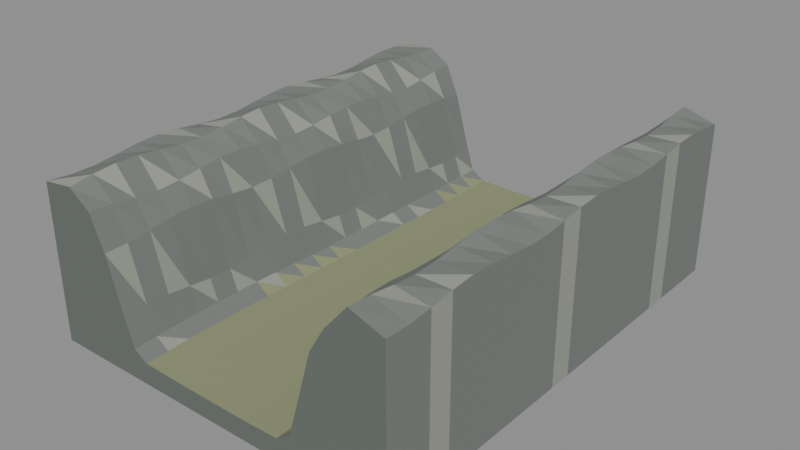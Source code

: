 # Source: source.blend  (saved by Blender 4.3.34; exported with 4.5.12 LTS)
import bpy
from mathutils import Matrix  # noqa: F401  (used for matrix-valued properties, if any)

bpy.ops.wm.read_factory_settings(use_empty=True)
scene = bpy.context.scene
scene.name = 'Scene'

# ---- collections
col_export = bpy.data.collections.new('EXPORT'); scene.collection.children.link(col_export)

# ---- materials (node trees are filled in below, after node groups)
mat_rock = bpy.data.materials.new('rock')
mat_rock.use_backface_culling = True
mat_rock.diffuse_color = (0.1845, 0.2016, 0.1878, 1.0)
mat_rock.roughness = 0.85
mat_rocklight = bpy.data.materials.new('rocklight')
mat_rocklight.use_backface_culling = True
mat_rocklight.diffuse_color = (0.314, 0.3372, 0.2831, 1.0)
mat_rocklight.roughness = 0.85
mat_floor = bpy.data.materials.new('floor')
mat_floor.use_backface_culling = True
mat_floor.diffuse_color = (0.2705, 0.2961, 0.162, 1.0)
mat_floor.roughness = 0.85
mat_cut = bpy.data.materials.new('cut')
mat_cut.use_backface_culling = True
mat_cut.diffuse_color = (0.1274, 0.147, 0.1301, 1.0)
mat_cut.roughness = 0.85

# ---- material node trees
mat_rock.use_nodes = True; mat_rock.node_tree.nodes.clear()
_N = mat_rock.node_tree.nodes; _L = mat_rock.node_tree.links
n0 = _N.new('ShaderNodeBsdfPrincipled'); n0.name = 'Principled BSDF'; n0.location = (0, 0)
n0.inputs[0].default_value = (0.1845, 0.2016, 0.1878, 1.0)
n0.inputs[2].default_value = 0.85
n1 = _N.new('ShaderNodeOutputMaterial'); n1.name = 'Material Output'; n1.location = (0, 0)
_L.new(n0.outputs[0], n1.inputs[0])
n1.is_active_output = True
mat_rocklight.use_nodes = True; mat_rocklight.node_tree.nodes.clear()
_N = mat_rocklight.node_tree.nodes; _L = mat_rocklight.node_tree.links
n0 = _N.new('ShaderNodeBsdfPrincipled'); n0.name = 'Principled BSDF'; n0.location = (0, 0)
n0.inputs[0].default_value = (0.314, 0.3372, 0.2831, 1.0)
n0.inputs[2].default_value = 0.85
n1 = _N.new('ShaderNodeOutputMaterial'); n1.name = 'Material Output'; n1.location = (0, 0)
_L.new(n0.outputs[0], n1.inputs[0])
n1.is_active_output = True
mat_floor.use_nodes = True; mat_floor.node_tree.nodes.clear()
_N = mat_floor.node_tree.nodes; _L = mat_floor.node_tree.links
n0 = _N.new('ShaderNodeBsdfPrincipled'); n0.name = 'Principled BSDF'; n0.location = (0, 0)
n0.inputs[0].default_value = (0.2705, 0.2961, 0.162, 1.0)
n0.inputs[2].default_value = 0.85
n1 = _N.new('ShaderNodeOutputMaterial'); n1.name = 'Material Output'; n1.location = (0, 0)
_L.new(n0.outputs[0], n1.inputs[0])
n1.is_active_output = True
mat_cut.use_nodes = True; mat_cut.node_tree.nodes.clear()
_N = mat_cut.node_tree.nodes; _L = mat_cut.node_tree.links
n0 = _N.new('ShaderNodeBsdfPrincipled'); n0.name = 'Principled BSDF'; n0.location = (0, 0)
n0.inputs[0].default_value = (0.1274, 0.147, 0.1301, 1.0)
n0.inputs[2].default_value = 0.85
n1 = _N.new('ShaderNodeOutputMaterial'); n1.name = 'Material Output'; n1.location = (0, 0)
_L.new(n0.outputs[0], n1.inputs[0])
n1.is_active_output = True

# ---- meshes
me_broad_floor_steep_parallel_walls_closed_cutaway_mesh = bpy.data.meshes.new('broad_floor_steep_parallel_walls_closed_cutaway-mesh')
me_broad_floor_steep_parallel_walls_closed_cutaway_mesh.from_pydata([(-9.0, -11.5, 7.612), (-7.401, -11.5, 7.816), (-6.302, -11.5, 7.062), (-5.603, -11.5, 5.445), (-4.804, -11.5, 2.766), (-4.404, -11.5, 1.476), (-3.705, -11.5, 1.059), (-2.006, -11.5, 1.013), (-0.008049, -11.5, 0.9872), (1.994, -11.5, 0.9762), (3.695, -11.5, 1.019), (4.396, -11.5, 1.47), (4.796, -11.5, 2.816), (5.597, -11.5, 5.598), (6.298, -11.5, 6.786), (7.399, -11.5, 8.069), (9.0, -11.5, 7.514), (-9.0, -10.35, 7.495), (-7.413, -10.35, 7.967), (-6.322, -10.35, 6.956), (-5.628, -10.35, 5.45), (-4.835, -10.35, 2.865), (-4.438, -10.35, 1.494), (-3.744, -10.35, 1.076), (-2.058, -10.35, 1.014), (-0.07484, -10.35, 0.9709), (1.942, -10.35, 0.9579), (3.656, -10.35, 1.015), (4.362, -10.35, 1.485), (4.765, -10.35, 2.869), (5.572, -10.35, 5.464), (6.278, -10.35, 6.932), (7.387, -10.35, 7.989), (9.0, -10.35, 7.486), (-9.0, -9.2, 7.5), (-7.424, -9.2, 8.065), (-6.34, -9.2, 6.807), (-5.651, -9.2, 5.573), (-4.863, -9.2, 2.833), (-4.469, -9.2, 1.514), (-3.779, -9.2, 1.084), (-2.105, -9.2, 1.004), (-0.1345, -9.2, 0.9511), (1.895, -9.2, 0.9467), (3.621, -9.2, 1.023), (4.331, -9.2, 1.504), (4.737, -9.2, 2.789), (5.549, -9.2, 5.437), (6.26, -9.2, 7.052), (7.376, -9.2, 7.839), (9.0, -9.2, 7.588), (-9.0, -8.05, 7.623), (-7.432, -8.05, 8.033), (-6.354, -8.05, 6.73), (-5.668, -8.05, 5.717), (-4.885, -8.05, 2.697), (-4.493, -8.05, 1.529), (-3.807, -8.05, 1.082), (-2.141, -8.05, 0.9858), (-0.1812, -8.05, 0.9341), (1.859, -8.05, 0.9462), (3.593, -8.05, 1.039), (4.307, -8.05, 1.522), (4.715, -8.05, 2.639), (5.532, -8.05, 5.538), (6.246, -8.05, 7.053), (7.368, -8.05, 7.737), (9.0, -8.05, 7.738), (-9.0, -6.9, 7.768), (-7.437, -6.9, 7.896), (-6.363, -6.9, 6.788), (-5.68, -6.9, 5.769), (-4.898, -6.9, 2.563), (-4.508, -6.9, 1.535), (-3.824, -6.9, 1.07), (-2.164, -6.9, 0.9661), (-0.2107, -6.9, 0.9255), (1.836, -6.9, 0.9566), (3.576, -6.9, 1.059), (4.292, -6.9, 1.533), (4.702, -6.9, 2.537), (5.52, -6.9, 5.688), (6.237, -6.9, 6.933), (7.363, -6.9, 7.763), (9.0, -6.9, 7.819), (-9.0, -5.75, 7.819), (-7.439, -5.75, 7.763), (-6.366, -5.75, 6.934), (-5.683, -5.75, 5.688), (-4.903, -5.75, 2.537), (-4.512, -5.75, 1.53), (-3.83, -5.75, 1.051), (-2.171, -5.75, 0.9509), (-0.22, -5.75, 0.9279), (1.829, -5.75, 0.9745), (3.57, -5.75, 1.076), (4.288, -5.75, 1.534), (4.697, -5.75, 2.563), (5.517, -5.75, 5.769), (6.234, -5.75, 6.787), (7.361, -5.75, 7.897), (9.0, -5.75, 7.767), (-9.0, -4.6, 7.737), (-7.437, -4.6, 7.737), (-6.362, -4.6, 7.053), (-5.679, -4.6, 5.537), (-4.897, -4.6, 2.64), (-4.506, -4.6, 1.515), (-3.823, -4.6, 1.031), (-2.162, -4.6, 0.945), (-0.2082, -4.6, 0.9407), (1.838, -4.6, 0.9942), (3.577, -4.6, 1.085), (4.294, -4.6, 1.523), (4.703, -4.6, 2.698), (5.521, -4.6, 5.716), (6.238, -4.6, 6.73), (7.363, -4.6, 8.034), (9.0, -4.6, 7.622), (-9.0, -3.45, 7.587), (-7.431, -3.45, 7.84), (-6.353, -3.45, 7.052), (-5.667, -3.45, 5.436), (-4.882, -3.45, 2.79), (-4.49, -3.45, 1.495), (-3.804, -3.45, 1.018), (-2.137, -3.45, 0.9504), (-0.1766, -3.45, 0.9597), (1.863, -3.45, 1.009), (3.596, -3.45, 1.082), (4.31, -3.45, 1.505), (4.718, -3.45, 2.834), (5.533, -3.45, 5.572), (6.247, -3.45, 6.807), (7.369, -3.45, 8.065), (9.0, -3.45, 7.5), (-9.0, -2.3, 7.486), (-7.423, -2.3, 7.99), (-6.338, -2.3, 6.931), (-5.648, -2.3, 5.464), (-4.86, -2.3, 2.869), (-4.465, -2.3, 1.477), (-3.775, -2.3, 1.015), (-2.1, -2.3, 0.9653), (-0.128, -2.3, 0.9788), (1.9, -2.3, 1.015), (3.625, -2.3, 1.069), (4.335, -2.3, 1.486), (4.74, -2.3, 2.864), (5.552, -2.3, 5.45), (6.262, -2.3, 6.957), (7.377, -2.3, 7.966), (9.0, -2.3, 7.496), (-9.0, -1.15, 7.515), (-7.412, -1.15, 8.069), (-6.32, -1.15, 6.786), (-5.625, -1.15, 5.599), (-4.831, -1.15, 2.815), (-4.434, -1.15, 1.466), (-3.74, -1.15, 1.024), (-2.052, -1.15, 0.9849), (-0.06722, -1.15, 0.9918), (1.948, -1.15, 1.009), (3.66, -1.15, 1.05), (4.366, -1.15, 1.471), (4.769, -1.15, 2.765), (5.575, -1.15, 5.446), (6.28, -1.15, 7.062), (7.388, -1.15, 7.815), (9.0, -1.15, 7.613), (-9.0, 0.0, 7.65), (-7.4, 0.0, 8.015), (-6.3, 0.0, 6.731), (-5.6, 0.0, 5.735), (-4.8, 0.0, 2.67), (-4.4, 0.0, 1.466), (-3.7, 0.0, 1.04), (-2.0, 0.0, 1.003), (0.0, 0.0, 0.9946), (2.0, 0.0, 0.9944), (3.7, 0.0, 1.031), (4.4, 0.0, 1.465), (4.8, 0.0, 2.615), (5.6, 0.0, 5.564), (6.3, 0.0, 7.039), (7.4, 0.0, 7.731), (9.0, 0.0, 7.76), (-9.0, 1.15, 7.785), (-7.388, 1.15, 7.87), (-6.28, 1.15, 6.809), (-5.575, 1.15, 5.764), (-4.769, 1.15, 2.549), (-4.366, 1.15, 1.477), (-3.66, 1.15, 1.06), (-1.948, 1.15, 1.014), (0.06722, 1.15, 0.9863), (2.052, 1.15, 0.9748), (3.74, 1.15, 1.018), (4.434, 1.15, 1.471), (4.831, 1.15, 2.531), (5.625, 1.15, 5.71), (6.32, 1.15, 6.906), (7.412, 1.15, 7.781), (9.0, 1.15, 7.82), (-9.0, 2.3, 7.814), (-7.377, 2.3, 7.749), (-6.262, 2.3, 6.959), (-5.552, 2.3, 5.664), (-4.74, 2.3, 2.547), (-4.335, 2.3, 1.495), (-3.625, 2.3, 1.077), (-1.9, 2.3, 1.013), (0.128, 2.3, 0.9695), (2.1, 2.3, 0.9568), (3.775, 2.3, 1.015), (4.465, 2.3, 1.486), (4.86, 2.3, 2.581), (5.648, 2.3, 5.77), (6.338, 2.3, 6.769), (7.423, 2.3, 7.924), (9.0, 2.3, 7.746), (-9.0, 3.45, 7.713), (-7.369, 3.45, 7.747), (-6.247, 3.45, 7.063), (-5.533, 3.45, 5.513), (-4.718, 3.45, 2.665), (-4.31, 3.45, 1.515), (-3.596, 3.45, 1.085), (-1.863, 3.45, 1.003), (0.1766, 3.45, 0.9496), (2.137, 3.45, 0.9463), (3.804, 3.45, 1.024), (4.49, 3.45, 1.506), (4.882, 3.45, 2.724), (5.667, 3.45, 5.696), (6.353, 3.45, 6.735), (7.431, 3.45, 8.048), (9.0, 3.45, 7.597), (-9.0, 4.6, 7.563), (-7.363, 4.6, 7.866), (-6.238, 4.6, 7.038), (-5.521, 4.6, 5.431), (-4.703, 4.6, 2.811), (-4.294, 4.6, 1.53), (-3.577, 4.6, 1.082), (-1.838, 4.6, 0.9844), (0.2082, 4.6, 0.9331), (2.162, 4.6, 0.9466), (3.823, 4.6, 1.041), (4.506, 4.6, 1.523), (4.897, 4.6, 2.849), (5.679, 4.6, 5.546), (6.362, 4.6, 6.831), (7.437, 4.6, 8.056), (9.0, 4.6, 7.489), (-9.0, 5.75, 7.481), (-7.361, 5.75, 8.012), (-6.234, 5.75, 6.904), (-5.517, 5.75, 5.482), (-4.697, 5.75, 2.87), (-4.288, 5.75, 1.535), (-3.57, 5.75, 1.068), (-1.829, 5.75, 0.9648), (0.22, 5.75, 0.9253), (2.171, 5.75, 0.9577), (3.83, 5.75, 1.061), (4.512, 5.75, 1.534), (4.903, 5.75, 2.856), (5.683, 5.75, 5.439), (6.366, 5.75, 6.982), (7.439, 5.75, 7.941), (9.0, 5.75, 7.509), (-9.0, 6.9, 7.532), (-7.363, 6.9, 8.07), (-6.237, 6.9, 6.767), (-5.52, 6.9, 5.626), (-4.702, 6.9, 2.794), (-4.292, 6.9, 1.529), (-3.576, 6.9, 1.049), (-1.836, 6.9, 0.9501), (0.2107, 6.9, 0.9286), (2.164, 6.9, 0.9759), (3.824, 6.9, 1.077), (4.508, 6.9, 1.533), (4.898, 6.9, 2.74), (5.68, 6.9, 5.459), (6.363, 6.9, 7.068), (7.437, 6.9, 7.793), (9.0, 6.9, 7.639), (-9.0, 8.05, 7.677), (-7.368, 8.05, 7.994), (-6.246, 8.05, 6.735), (-5.532, 8.05, 5.749), (-4.715, 8.05, 2.645), (-4.307, 8.05, 1.514), (-3.593, 8.05, 1.03), (-1.859, 8.05, 0.945), (0.1812, 8.05, 0.942), (2.141, 8.05, 0.9955), (3.807, 8.05, 1.085), (4.493, 8.05, 1.522), (4.885, 8.05, 2.593), (5.668, 8.05, 5.59), (6.354, 8.05, 7.022), (7.432, 8.05, 7.73), (9.0, 8.05, 7.779), (-9.0, 9.2, 7.8), (-7.376, 9.2, 7.844), (-6.26, 9.2, 6.833), (-5.549, 9.2, 5.755), (-4.737, 9.2, 2.539), (-4.331, 9.2, 1.494), (-3.621, 9.2, 1.018), (-1.895, 9.2, 0.9512), (0.1345, 9.2, 0.9612), (2.105, 9.2, 1.01), (3.779, 9.2, 1.081), (4.469, 9.2, 1.504), (4.863, 9.2, 2.53), (5.651, 9.2, 5.729), (6.34, 9.2, 6.88), (7.424, 9.2, 7.801), (9.0, 9.2, 7.816), (-9.0, 10.35, 7.805), (-7.387, 10.35, 7.738), (-6.278, 10.35, 6.984), (-5.572, 10.35, 5.638), (-4.765, 10.35, 2.56), (-4.362, 10.35, 1.476), (-3.656, 10.35, 1.016), (-1.942, 10.35, 0.9666), (0.07484, 10.35, 0.98), (2.058, 10.35, 1.015), (3.744, 10.35, 1.068), (4.438, 10.35, 1.484), (4.835, 10.35, 2.601), (5.628, 10.35, 5.766), (6.322, 10.35, 6.753), (7.413, 10.35, 7.95), (9.0, 10.35, 7.723), (-9.0, 11.5, 7.688), (-7.399, 11.5, 7.76), (-6.298, 11.5, 7.068), (-5.597, 11.5, 5.492), (-4.796, 11.5, 2.692), (-4.396, 11.5, 1.466), (-3.695, 11.5, 1.024), (-1.994, 11.5, 0.9864), (0.008049, 11.5, 0.9924), (2.006, 11.5, 1.009), (3.705, 11.5, 1.049), (4.404, 11.5, 1.47), (4.804, 11.5, 2.75), (5.603, 11.5, 5.673), (6.302, 11.5, 6.743), (7.401, 11.5, 8.06), (9.0, 11.5, 7.572), (-9.0, -11.5, 0.0), (-7.401, -11.5, 0.0), (-6.302, -11.5, 0.0), (-5.603, -11.5, 0.0), (-4.804, -11.5, 0.0), (-4.404, -11.5, 0.0), (-3.705, -11.5, 0.0), (-2.006, -11.5, 0.0), (-0.008049, -11.5, 0.0), (1.994, -11.5, 0.0), (3.695, -11.5, 0.0), (4.396, -11.5, 0.0), (4.796, -11.5, 0.0), (5.597, -11.5, 0.0), (6.298, -11.5, 0.0), (7.399, -11.5, 0.0), (9.0, -11.5, 0.0), (9.0, -10.35, 0.0), (9.0, -9.2, 0.0), (9.0, -8.05, 0.0), (9.0, -6.9, 0.0), (9.0, -5.75, 0.0), (9.0, -4.6, 0.0), (9.0, -3.45, 0.0), (9.0, -2.3, 0.0), (9.0, -1.15, 0.0), (9.0, 0.0, 0.0), (9.0, 1.15, 0.0), (9.0, 2.3, 0.0), (9.0, 3.45, 0.0), (9.0, 4.6, 0.0), (9.0, 5.75, 0.0), (9.0, 6.9, 0.0), (9.0, 8.05, 0.0), (9.0, 9.2, 0.0), (9.0, 10.35, 0.0), (9.0, 11.5, 0.0), (7.401, 11.5, 0.0), (6.302, 11.5, 0.0), (5.603, 11.5, 0.0), (4.804, 11.5, 0.0), (4.404, 11.5, 0.0), (3.705, 11.5, 0.0), (2.006, 11.5, 0.0), (0.008049, 11.5, 0.0), (-1.994, 11.5, 0.0), (-3.695, 11.5, 0.0), (-4.396, 11.5, 0.0), (-4.796, 11.5, 0.0), (-5.597, 11.5, 0.0), (-6.298, 11.5, 0.0), (-7.399, 11.5, 0.0), (-9.0, 11.5, 0.0), (-9.0, 10.35, 0.0), (-9.0, 9.2, 0.0), (-9.0, 8.05, 0.0), (-9.0, 6.9, 0.0), (-9.0, 5.75, 0.0), (-9.0, 4.6, 0.0), (-9.0, 3.45, 0.0), (-9.0, 2.3, 0.0), (-9.0, 1.15, 0.0), (-9.0, 0.0, 0.0), (-9.0, -1.15, 0.0), (-9.0, -2.3, 0.0), (-9.0, -3.45, 0.0), (-9.0, -4.6, 0.0), (-9.0, -5.75, 0.0), (-9.0, -6.9, 0.0), (-9.0, -8.05, 0.0), (-9.0, -9.2, 0.0), (-9.0, -10.35, 0.0)], [], [(0, 1, 18), (0, 18, 17), (1, 2, 19), (1, 19, 18), (2, 3, 20), (2, 20, 19), (3, 4, 21), (3, 21, 20), (4, 5, 22), (4, 22, 21), (5, 6, 23), (5, 23, 22), (6, 7, 24), (6, 24, 23), (7, 8, 25), (7, 25, 24), (8, 9, 26), (8, 26, 25), (9, 10, 27), (9, 27, 26), (10, 11, 28), (10, 28, 27), (11, 12, 29), (11, 29, 28), (12, 13, 30), (12, 30, 29), (13, 14, 31), (13, 31, 30), (14, 15, 32), (14, 32, 31), (15, 16, 33), (15, 33, 32), (17, 18, 35), (17, 35, 34), (18, 19, 36), (18, 36, 35), (19, 20, 37), (19, 37, 36), (20, 21, 38), (20, 38, 37), (21, 22, 39), (21, 39, 38), (22, 23, 40), (22, 40, 39), (23, 24, 41), (23, 41, 40), (24, 25, 42), (24, 42, 41), (25, 26, 43), (25, 43, 42), (26, 27, 44), (26, 44, 43), (27, 28, 45), (27, 45, 44), (28, 29, 46), (28, 46, 45), (29, 30, 47), (29, 47, 46), (30, 31, 48), (30, 48, 47), (31, 32, 49), (31, 49, 48), (32, 33, 50), (32, 50, 49), (34, 35, 52), (34, 52, 51), (35, 36, 53), (35, 53, 52), (36, 37, 54), (36, 54, 53), (37, 38, 55), (37, 55, 54), (38, 39, 56), (38, 56, 55), (39, 40, 57), (39, 57, 56), (40, 41, 58), (40, 58, 57), (41, 42, 59), (41, 59, 58), (42, 43, 60), (42, 60, 59), (43, 44, 61), (43, 61, 60), (44, 45, 62), (44, 62, 61), (45, 46, 63), (45, 63, 62), (46, 47, 64), (46, 64, 63), (47, 48, 65), (47, 65, 64), (48, 49, 66), (48, 66, 65), (49, 50, 67), (49, 67, 66), (51, 52, 69), (51, 69, 68), (52, 53, 70), (52, 70, 69), (53, 54, 71), (53, 71, 70), (54, 55, 72), (54, 72, 71), (55, 56, 73), (55, 73, 72), (56, 57, 74), (56, 74, 73), (57, 58, 75), (57, 75, 74), (58, 59, 76), (58, 76, 75), (59, 60, 77), (59, 77, 76), (60, 61, 78), (60, 78, 77), (61, 62, 79), (61, 79, 78), (62, 63, 80), (62, 80, 79), (63, 64, 81), (63, 81, 80), (64, 65, 82), (64, 82, 81), (65, 66, 83), (65, 83, 82), (66, 67, 84), (66, 84, 83), (68, 69, 86), (68, 86, 85), (69, 70, 87), (69, 87, 86), (70, 71, 88), (70, 88, 87), (71, 72, 89), (71, 89, 88), (72, 73, 90), (72, 90, 89), (73, 74, 91), (73, 91, 90), (74, 75, 92), (74, 92, 91), (75, 76, 93), (75, 93, 92), (76, 77, 94), (76, 94, 93), (77, 78, 95), (77, 95, 94), (78, 79, 96), (78, 96, 95), (79, 80, 97), (79, 97, 96), (80, 81, 98), (80, 98, 97), (81, 82, 99), (81, 99, 98), (82, 83, 100), (82, 100, 99), (83, 84, 101), (83, 101, 100), (85, 86, 103), (85, 103, 102), (86, 87, 104), (86, 104, 103), (87, 88, 105), (87, 105, 104), (88, 89, 106), (88, 106, 105), (89, 90, 107), (89, 107, 106), (90, 91, 108), (90, 108, 107), (91, 92, 109), (91, 109, 108), (92, 93, 110), (92, 110, 109), (93, 94, 111), (93, 111, 110), (94, 95, 112), (94, 112, 111), (95, 96, 113), (95, 113, 112), (96, 97, 114), (96, 114, 113), (97, 98, 115), (97, 115, 114), (98, 99, 116), (98, 116, 115), (99, 100, 117), (99, 117, 116), (100, 101, 118), (100, 118, 117), (102, 103, 120), (102, 120, 119), (103, 104, 121), (103, 121, 120), (104, 105, 122), (104, 122, 121), (105, 106, 123), (105, 123, 122), (106, 107, 124), (106, 124, 123), (107, 108, 125), (107, 125, 124), (108, 109, 126), (108, 126, 125), (109, 110, 127), (109, 127, 126), (110, 111, 128), (110, 128, 127), (111, 112, 129), (111, 129, 128), (112, 113, 130), (112, 130, 129), (113, 114, 131), (113, 131, 130), (114, 115, 132), (114, 132, 131), (115, 116, 133), (115, 133, 132), (116, 117, 134), (116, 134, 133), (117, 118, 135), (117, 135, 134), (119, 120, 137), (119, 137, 136), (120, 121, 138), (120, 138, 137), (121, 122, 139), (121, 139, 138), (122, 123, 140), (122, 140, 139), (123, 124, 141), (123, 141, 140), (124, 125, 142), (124, 142, 141), (125, 126, 143), (125, 143, 142), (126, 127, 144), (126, 144, 143), (127, 128, 145), (127, 145, 144), (128, 129, 146), (128, 146, 145), (129, 130, 147), (129, 147, 146), (130, 131, 148), (130, 148, 147), (131, 132, 149), (131, 149, 148), (132, 133, 150), (132, 150, 149), (133, 134, 151), (133, 151, 150), (134, 135, 152), (134, 152, 151), (136, 137, 154), (136, 154, 153), (137, 138, 155), (137, 155, 154), (138, 139, 156), (138, 156, 155), (139, 140, 157), (139, 157, 156), (140, 141, 158), (140, 158, 157), (141, 142, 159), (141, 159, 158), (142, 143, 160), (142, 160, 159), (143, 144, 161), (143, 161, 160), (144, 145, 162), (144, 162, 161), (145, 146, 163), (145, 163, 162), (146, 147, 164), (146, 164, 163), (147, 148, 165), (147, 165, 164), (148, 149, 166), (148, 166, 165), (149, 150, 167), (149, 167, 166), (150, 151, 168), (150, 168, 167), (151, 152, 169), (151, 169, 168), (153, 154, 171), (153, 171, 170), (154, 155, 172), (154, 172, 171), (155, 156, 173), (155, 173, 172), (156, 157, 174), (156, 174, 173), (157, 158, 175), (157, 175, 174), (158, 159, 176), (158, 176, 175), (159, 160, 177), (159, 177, 176), (160, 161, 178), (160, 178, 177), (161, 162, 179), (161, 179, 178), (162, 163, 180), (162, 180, 179), (163, 164, 181), (163, 181, 180), (164, 165, 182), (164, 182, 181), (165, 166, 183), (165, 183, 182), (166, 167, 184), (166, 184, 183), (167, 168, 185), (167, 185, 184), (168, 169, 186), (168, 186, 185), (170, 171, 188), (170, 188, 187), (171, 172, 189), (171, 189, 188), (172, 173, 190), (172, 190, 189), (173, 174, 191), (173, 191, 190), (174, 175, 192), (174, 192, 191), (175, 176, 193), (175, 193, 192), (176, 177, 194), (176, 194, 193), (177, 178, 195), (177, 195, 194), (178, 179, 196), (178, 196, 195), (179, 180, 197), (179, 197, 196), (180, 181, 198), (180, 198, 197), (181, 182, 199), (181, 199, 198), (182, 183, 200), (182, 200, 199), (183, 184, 201), (183, 201, 200), (184, 185, 202), (184, 202, 201), (185, 186, 203), (185, 203, 202), (187, 188, 205), (187, 205, 204), (188, 189, 206), (188, 206, 205), (189, 190, 207), (189, 207, 206), (190, 191, 208), (190, 208, 207), (191, 192, 209), (191, 209, 208), (192, 193, 210), (192, 210, 209), (193, 194, 211), (193, 211, 210), (194, 195, 212), (194, 212, 211), (195, 196, 213), (195, 213, 212), (196, 197, 214), (196, 214, 213), (197, 198, 215), (197, 215, 214), (198, 199, 216), (198, 216, 215), (199, 200, 217), (199, 217, 216), (200, 201, 218), (200, 218, 217), (201, 202, 219), (201, 219, 218), (202, 203, 220), (202, 220, 219), (204, 205, 222), (204, 222, 221), (205, 206, 223), (205, 223, 222), (206, 207, 224), (206, 224, 223), (207, 208, 225), (207, 225, 224), (208, 209, 226), (208, 226, 225), (209, 210, 227), (209, 227, 226), (210, 211, 228), (210, 228, 227), (211, 212, 229), (211, 229, 228), (212, 213, 230), (212, 230, 229), (213, 214, 231), (213, 231, 230), (214, 215, 232), (214, 232, 231), (215, 216, 233), (215, 233, 232), (216, 217, 234), (216, 234, 233), (217, 218, 235), (217, 235, 234), (218, 219, 236), (218, 236, 235), (219, 220, 237), (219, 237, 236), (221, 222, 239), (221, 239, 238), (222, 223, 240), (222, 240, 239), (223, 224, 241), (223, 241, 240), (224, 225, 242), (224, 242, 241), (225, 226, 243), (225, 243, 242), (226, 227, 244), (226, 244, 243), (227, 228, 245), (227, 245, 244), (228, 229, 246), (228, 246, 245), (229, 230, 247), (229, 247, 246), (230, 231, 248), (230, 248, 247), (231, 232, 249), (231, 249, 248), (232, 233, 250), (232, 250, 249), (233, 234, 251), (233, 251, 250), (234, 235, 252), (234, 252, 251), (235, 236, 253), (235, 253, 252), (236, 237, 254), (236, 254, 253), (238, 239, 256), (238, 256, 255), (239, 240, 257), (239, 257, 256), (240, 241, 258), (240, 258, 257), (241, 242, 259), (241, 259, 258), (242, 243, 260), (242, 260, 259), (243, 244, 261), (243, 261, 260), (244, 245, 262), (244, 262, 261), (245, 246, 263), (245, 263, 262), (246, 247, 264), (246, 264, 263), (247, 248, 265), (247, 265, 264), (248, 249, 266), (248, 266, 265), (249, 250, 267), (249, 267, 266), (250, 251, 268), (250, 268, 267), (251, 252, 269), (251, 269, 268), (252, 253, 270), (252, 270, 269), (253, 254, 271), (253, 271, 270), (255, 256, 273), (255, 273, 272), (256, 257, 274), (256, 274, 273), (257, 258, 275), (257, 275, 274), (258, 259, 276), (258, 276, 275), (259, 260, 277), (259, 277, 276), (260, 261, 278), (260, 278, 277), (261, 262, 279), (261, 279, 278), (262, 263, 280), (262, 280, 279), (263, 264, 281), (263, 281, 280), (264, 265, 282), (264, 282, 281), (265, 266, 283), (265, 283, 282), (266, 267, 284), (266, 284, 283), (267, 268, 285), (267, 285, 284), (268, 269, 286), (268, 286, 285), (269, 270, 287), (269, 287, 286), (270, 271, 288), (270, 288, 287), (272, 273, 290), (272, 290, 289), (273, 274, 291), (273, 291, 290), (274, 275, 292), (274, 292, 291), (275, 276, 293), (275, 293, 292), (276, 277, 294), (276, 294, 293), (277, 278, 295), (277, 295, 294), (278, 279, 296), (278, 296, 295), (279, 280, 297), (279, 297, 296), (280, 281, 298), (280, 298, 297), (281, 282, 299), (281, 299, 298), (282, 283, 300), (282, 300, 299), (283, 284, 301), (283, 301, 300), (284, 285, 302), (284, 302, 301), (285, 286, 303), (285, 303, 302), (286, 287, 304), (286, 304, 303), (287, 288, 305), (287, 305, 304), (289, 290, 307), (289, 307, 306), (290, 291, 308), (290, 308, 307), (291, 292, 309), (291, 309, 308), (292, 293, 310), (292, 310, 309), (293, 294, 311), (293, 311, 310), (294, 295, 312), (294, 312, 311), (295, 296, 313), (295, 313, 312), (296, 297, 314), (296, 314, 313), (297, 298, 315), (297, 315, 314), (298, 299, 316), (298, 316, 315), (299, 300, 317), (299, 317, 316), (300, 301, 318), (300, 318, 317), (301, 302, 319), (301, 319, 318), (302, 303, 320), (302, 320, 319), (303, 304, 321), (303, 321, 320), (304, 305, 322), (304, 322, 321), (306, 307, 324), (306, 324, 323), (307, 308, 325), (307, 325, 324), (308, 309, 326), (308, 326, 325), (309, 310, 327), (309, 327, 326), (310, 311, 328), (310, 328, 327), (311, 312, 329), (311, 329, 328), (312, 313, 330), (312, 330, 329), (313, 314, 331), (313, 331, 330), (314, 315, 332), (314, 332, 331), (315, 316, 333), (315, 333, 332), (316, 317, 334), (316, 334, 333), (317, 318, 335), (317, 335, 334), (318, 319, 336), (318, 336, 335), (319, 320, 337), (319, 337, 336), (320, 321, 338), (320, 338, 337), (321, 322, 339), (321, 339, 338), (323, 324, 341), (323, 341, 340), (324, 325, 342), (324, 342, 341), (325, 326, 343), (325, 343, 342), (326, 327, 344), (326, 344, 343), (327, 328, 345), (327, 345, 344), (328, 329, 346), (328, 346, 345), (329, 330, 347), (329, 347, 346), (330, 331, 348), (330, 348, 347), (331, 332, 349), (331, 349, 348), (332, 333, 350), (332, 350, 349), (333, 334, 351), (333, 351, 350), (334, 335, 352), (334, 352, 351), (335, 336, 353), (335, 353, 352), (336, 337, 354), (336, 354, 353), (337, 338, 355), (337, 355, 354), (338, 339, 356), (338, 356, 355), (0, 357, 358, 1), (1, 358, 359, 2), (2, 359, 360, 3), (3, 360, 361, 4), (4, 361, 362, 5), (5, 362, 363, 6), (6, 363, 364, 7), (7, 364, 365, 8), (8, 365, 366, 9), (9, 366, 367, 10), (10, 367, 368, 11), (11, 368, 369, 12), (12, 369, 370, 13), (13, 370, 371, 14), (14, 371, 372, 15), (15, 372, 373, 16), (16, 373, 374, 33), (33, 374, 375, 50), (50, 375, 376, 67), (67, 376, 377, 84), (84, 377, 378, 101), (101, 378, 379, 118), (118, 379, 380, 135), (135, 380, 381, 152), (152, 381, 382, 169), (169, 382, 383, 186), (186, 383, 384, 203), (203, 384, 385, 220), (220, 385, 386, 237), (237, 386, 387, 254), (254, 387, 388, 271), (271, 388, 389, 288), (288, 389, 390, 305), (305, 390, 391, 322), (322, 391, 392, 339), (339, 392, 393, 356), (356, 393, 394, 355), (355, 394, 395, 354), (354, 395, 396, 353), (353, 396, 397, 352), (352, 397, 398, 351), (351, 398, 399, 350), (350, 399, 400, 349), (349, 400, 401, 348), (348, 401, 402, 347), (347, 402, 403, 346), (346, 403, 404, 345), (345, 404, 405, 344), (344, 405, 406, 343), (343, 406, 407, 342), (342, 407, 408, 341), (341, 408, 409, 340), (340, 409, 410, 323), (323, 410, 411, 306), (306, 411, 412, 289), (289, 412, 413, 272), (272, 413, 414, 255), (255, 414, 415, 238), (238, 415, 416, 221), (221, 416, 417, 204), (204, 417, 418, 187), (187, 418, 419, 170), (170, 419, 420, 153), (153, 420, 421, 136), (136, 421, 422, 119), (119, 422, 423, 102), (102, 423, 424, 85), (85, 424, 425, 68), (68, 425, 426, 51), (51, 426, 427, 34), (34, 427, 428, 17), (17, 428, 357, 0), (428, 427, 426, 425, 424, 423, 422, 421, 420, 419, 418, 417, 416, 415, 414, 413, 412, 411, 410, 409, 408, 407, 406, 405, 404, 403, 402, 401, 400, 399, 398, 397, 396, 395, 394, 393, 392, 391, 390, 389, 388, 387, 386, 385, 384, 383, 382, 381, 380, 379, 378, 377, 376, 375, 374, 373, 372, 371, 370, 369, 368, 367, 366, 365, 364, 363, 362, 361, 360, 359, 358, 357)])
me_broad_floor_steep_parallel_walls_closed_cutaway_mesh.polygons.foreach_set('material_index', [1, 0, 0, 0, 0, 0, 0, 1, 0, 0, 0, 0, 2, 2, 2, 2, 2, 2, 2, 2, 0, 2, 0, 0, 0, 0, 0, 0, 1, 0, 0, 0, 0, 0, 0, 1, 0, 0, 0, 0, 0, 0, 1, 0, 2, 2, 2, 2, 2, 2, 2, 2, 0, 2, 0, 0, 1, 0, 0, 0, 0, 0, 0, 1, 0, 0, 0, 0, 0, 0, 1, 0, 0, 0, 0, 0, 2, 2, 2, 2, 2, 2, 2, 2, 1, 2, 0, 0, 0, 0, 0, 1, 0, 0, 0, 0, 0, 0, 1, 0, 0, 0, 0, 0, 0, 1, 0, 0, 2, 2, 2, 2, 2, 2, 2, 2, 0, 0, 0, 1, 0, 0, 0, 0, 0, 0, 1, 0, 0, 0, 0, 0, 0, 1, 0, 0, 0, 0, 0, 0, 2, 2, 2, 2, 2, 2, 2, 2, 0, 0, 0, 0, 0, 0, 1, 0, 0, 0, 0, 0, 0, 1, 0, 0, 0, 0, 0, 0, 1, 0, 0, 0, 2, 2, 2, 2, 2, 2, 2, 2, 0, 0, 1, 0, 0, 0, 0, 0, 0, 1, 0, 0, 0, 0, 0, 0, 1, 0, 0, 0, 0, 0, 2, 1, 2, 2, 2, 2, 2, 2, 2, 2, 0, 0, 0, 0, 0, 1, 0, 0, 0, 0, 0, 0, 1, 0, 0, 0, 0, 0, 0, 1, 0, 0, 2, 0, 2, 2, 2, 2, 2, 2, 2, 2, 0, 1, 0, 0, 0, 0, 0, 0, 1, 0, 0, 0, 0, 0, 0, 1, 0, 0, 0, 0, 0, 0, 2, 0, 2, 2, 2, 2, 2, 2, 2, 2, 0, 2, 0, 0, 1, 0, 0, 0, 0, 0, 0, 1, 0, 0, 0, 0, 0, 0, 1, 0, 0, 0, 2, 0, 2, 2, 2, 2, 2, 2, 2, 2, 1, 2, 0, 0, 0, 0, 0, 1, 0, 0, 0, 0, 0, 0, 1, 0, 0, 0, 0, 0, 0, 1, 2, 0, 2, 2, 2, 2, 2, 2, 2, 2, 0, 2, 0, 1, 0, 0, 0, 0, 0, 0, 1, 0, 0, 0, 0, 0, 0, 1, 0, 0, 0, 0, 0, 0, 2, 2, 2, 2, 2, 2, 2, 2, 0, 2, 0, 0, 0, 0, 1, 0, 0, 0, 0, 0, 0, 1, 0, 0, 0, 0, 0, 0, 1, 0, 0, 0, 2, 2, 2, 2, 2, 2, 2, 2, 0, 2, 1, 0, 0, 0, 0, 0, 0, 1, 0, 0, 0, 0, 0, 0, 1, 0, 0, 0, 0, 0, 0, 1, 2, 2, 2, 2, 2, 2, 2, 2, 0, 2, 0, 0, 0, 1, 0, 0, 0, 0, 0, 0, 1, 0, 0, 0, 0, 0, 0, 1, 0, 0, 0, 0, 2, 2, 2, 2, 2, 2, 2, 2, 0, 1, 0, 0, 0, 0, 0, 0, 1, 0, 0, 0, 0, 0, 0, 1, 0, 0, 0, 0, 0, 0, 1, 0, 2, 2, 2, 2, 2, 2, 2, 2, 0, 0, 0, 0, 1, 0, 0, 0, 0, 0, 0, 1, 0, 0, 0, 0, 0, 0, 1, 0, 0, 0, 0, 0, 2, 2, 2, 2, 2, 2, 2, 2, 1, 0, 0, 0, 0, 0, 0, 1, 0, 0, 0, 0, 0, 0, 1, 0, 0, 0, 0, 0, 0, 1, 2, 0, 2, 2, 2, 2, 2, 2, 2, 2, 0, 0, 0, 1, 0, 0, 0, 0, 0, 0, 1, 0, 0, 0, 0, 0, 0, 1, 0, 0, 0, 0, 2, 0, 2, 2, 2, 2, 2, 2, 2, 2, 0, 0, 0, 0, 0, 0, 1, 0, 0, 0, 0, 0, 0, 1, 0, 0, 0, 0, 0, 0, 1, 0, 2, 0, 2, 2, 2, 2, 2, 2, 2, 2, 0, 2, 1, 0, 0, 0, 0, 0, 0, 1, 0, 0, 3, 3, 3, 3, 3, 3, 3, 3, 3, 3, 3, 3, 3, 3, 3, 3, 0, 0, 1, 0, 0, 0, 0, 0, 0, 1, 0, 0, 0, 0, 0, 0, 1, 0, 0, 0, 3, 3, 3, 3, 3, 3, 3, 3, 3, 3, 3, 3, 3, 3, 3, 3, 0, 1, 0, 0, 0, 0, 0, 0, 1, 0, 0, 0, 0, 0, 0, 1, 0, 0, 0, 0, 3])
me_broad_floor_steep_parallel_walls_closed_cutaway_mesh.materials.append(mat_rock)
me_broad_floor_steep_parallel_walls_closed_cutaway_mesh.materials.append(mat_rocklight)
me_broad_floor_steep_parallel_walls_closed_cutaway_mesh.materials.append(mat_floor)
me_broad_floor_steep_parallel_walls_closed_cutaway_mesh.materials.append(mat_cut)
me_broad_floor_steep_parallel_walls_closed_cutaway_mesh.update()

# ---- objects
ob_u_shaped_glacial_valley = bpy.data.objects.new('u-shaped-glacial-valley', None)
ob_broad_floor_steep_parallel_walls_closed_cutaway = bpy.data.objects.new('broad_floor_steep_parallel_walls_closed_cutaway', me_broad_floor_steep_parallel_walls_closed_cutaway_mesh)

# ---- transforms, parenting, visibility, modifiers, constraints
ob_u_shaped_glacial_valley.location = (0.0, 0.0, 0.0)
ob_broad_floor_steep_parallel_walls_closed_cutaway.parent = ob_u_shaped_glacial_valley
ob_broad_floor_steep_parallel_walls_closed_cutaway.location = (0.0, 0.0, 0.0)

# ---- collection membership
col_export.objects.link(ob_u_shaped_glacial_valley)
col_export.objects.link(ob_broad_floor_steep_parallel_walls_closed_cutaway)

# ---- scene / render settings (as saved in the file)
scene.frame_start = 1; scene.frame_end = 250; scene.frame_set(1)
scene.render.engine = 'BLENDER_EEVEE_NEXT'
bpy.context.view_layer.update()

# ---- added for rendering (the .blend has no active camera and no usable light): camera, sun + grey world if the file has none
cam_auto = bpy.data.cameras.new('AutoCamera')
cam_auto.lens = 50.0
cam_auto.sensor_width = 36.0
cam_auto.clip_end = 1000.0
ob_auto_camera = bpy.data.objects.new('AutoCamera', cam_auto)
scene.collection.objects.link(ob_auto_camera)
ob_auto_camera.location = (28.0347, -33.6417, 26.4626)
ob_auto_camera.rotation_euler = (1.09748, -7.21219e-08, 0.694738)
scene.camera = ob_auto_camera
light_auto_sun = bpy.data.lights.new('AutoSun', 'SUN')
light_auto_sun.energy = 3.0
light_auto_sun.angle = 0.0523599
ob_auto_sun = bpy.data.objects.new('AutoSun', light_auto_sun)
scene.collection.objects.link(ob_auto_sun)
ob_auto_sun.rotation_euler = (0.872665, 0.174533, 0.523599)
if scene.world is None:
    world_auto = bpy.data.worlds.new('AutoWorld')
    world_auto.color = (0.3, 0.3, 0.3)
    scene.world = world_auto
bpy.context.view_layer.update()
